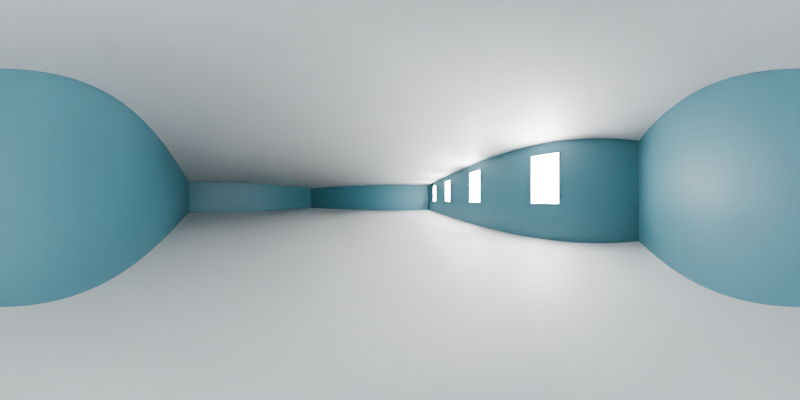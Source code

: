 # Source: S_n_f.blend  (saved by Blender 4.0.36; exported with 4.5.12 LTS)
import bpy
from mathutils import Matrix  # noqa: F401  (used for matrix-valued properties, if any)

bpy.ops.wm.read_factory_settings(use_empty=True)
scene = bpy.context.scene
scene.name = 'Scene'

# ---- collections
col_collection = bpy.data.collections.new('Collection'); scene.collection.children.link(col_collection)

# ---- materials (node trees are filled in below, after node groups)
mat_material = bpy.data.materials.new('Material')
mat_material.alpha_threshold = 0.0
mat_material.roughness = 0.5
mat_material.line_color = (0.0, 0.0, 0.0, 1.0)
mat_material_001 = bpy.data.materials.new('Material.001')

# ---- material node trees
mat_material.use_nodes = True; mat_material.node_tree.nodes.clear()
_N = mat_material.node_tree.nodes; _L = mat_material.node_tree.links
n0 = _N.new('ShaderNodeOutputMaterial'); n0.name = 'Material Output'; n0.location = (300, 300)
n1 = _N.new('ShaderNodeBsdfPrincipled'); n1.name = 'Principled BSDF'; n1.location = (10, 300)
n1.inputs[3].default_value = 1.45
_L.new(n1.outputs[0], n0.inputs[0])
n0.is_active_output = True
mat_material_001.use_nodes = True; mat_material_001.node_tree.nodes.clear()
_N = mat_material_001.node_tree.nodes; _L = mat_material_001.node_tree.links
n0 = _N.new('ShaderNodeBsdfPrincipled'); n0.name = 'Principled BSDF'; n0.location = (10, 300)
n0.inputs[0].default_value = (0.03854, 0.1436, 0.1838, 1.0)
n0.inputs[3].default_value = 1.45
n1 = _N.new('ShaderNodeOutputMaterial'); n1.name = 'Material Output'; n1.location = (300, 300)
_L.new(n0.outputs[0], n1.inputs[0])
n1.is_active_output = True

# ---- world
world_world = bpy.data.worlds.new('World'); scene.world = world_world
world_world.use_nodes = True; world_world.node_tree.nodes.clear()
_N = world_world.node_tree.nodes; _L = world_world.node_tree.links
n0 = _N.new('ShaderNodeOutputWorld'); n0.name = 'World Output'; n0.location = (300, 300)
n1 = _N.new('ShaderNodeBackground'); n1.name = 'Background'; n1.location = (10, 300)
n1.inputs[0].default_value = (0.7718, 0.7718, 0.7718, 1.0)
n1.inputs[1].default_value = 100.0
_L.new(n1.outputs[0], n0.inputs[0])
n0.is_active_output = True
world_world.color = (0.05088, 0.05088, 0.05088)
world_world.use_sun_shadow = False
world_world.sun_shadow_jitter_overblur = 0.0

# ---- cameras
cam_camera = bpy.data.cameras.new('Camera')
cam_camera.type = 'PANO'
cam_camera.clip_end = 100.0
cam_camera.ortho_scale = 7.314
cam_camera.panorama_type = 'EQUIRECTANGULAR'

# ---- lights
light_light = bpy.data.lights.new('Light', 'POINT')
light_light.transmission_factor = 0.0
light_light.use_soft_falloff = False
light_light.energy = 1000.0
light_light.shadow_soft_size = 0.1
light_light.shadow_maximum_resolution = 0.006
light_light.use_absolute_resolution = True
light_sun = bpy.data.lights.new('Sun', 'SUN')
light_sun.transmission_factor = 0.0
light_sun.energy = 1.0

# ---- meshes
me_plane = bpy.data.meshes.new('Plane')
me_plane.from_pydata([(-1.0, -1.0, 0.0), (1.0, -1.0, 0.0), (-1.0, 1.0, 0.0), (1.0, 1.0, 0.0), (-1.0, -1.0, 0.375), (1.0, -1.0, 0.375), (-1.0, 1.0, 0.375), (1.0, 1.0, 0.375), (-1.0, 0.7778, 0.0), (-1.0, 0.5556, 0.0), (-1.0, 0.3333, 0.0), (-1.0, 0.1111, 0.0), (-1.0, -0.1111, 0.0), (-1.0, -0.3333, 0.0), (-1.0, -0.5556, 0.0), (-1.0, -0.7778, 0.0), (1.0, -0.7778, 0.0), (1.0, -0.5556, 0.0), (1.0, -0.3333, 0.0), (1.0, -0.1111, 0.0), (1.0, 0.1111, 0.0), (1.0, 0.3333, 0.0), (1.0, 0.5556, 0.0), (1.0, 0.7778, 0.0), (-1.0, 0.7778, 0.375), (-1.0, 0.5556, 0.375), (-1.0, 0.3333, 0.375), (-1.0, 0.1111, 0.375), (-1.0, -0.1111, 0.375), (-1.0, -0.3333, 0.375), (-1.0, -0.5556, 0.375), (-1.0, -0.7778, 0.375), (1.0, -0.7778, 0.375), (1.0, -0.5556, 0.375), (1.0, -0.3333, 0.375), (1.0, -0.1111, 0.375), (1.0, 0.1111, 0.375), (1.0, 0.3333, 0.375), (1.0, 0.5556, 0.375), (1.0, 0.7778, 0.375), (1.0, -0.7222, 0.1375), (1.0, -0.6111, 0.1375), (1.0, -0.2778, 0.1375), (1.0, -0.1667, 0.1375), (1.0, 0.1667, 0.1375), (1.0, 0.2778, 0.1375), (1.0, 0.6111, 0.1375), (1.0, 0.7222, 0.1375), (1.0, -0.7222, 0.325), (1.0, -0.6111, 0.325), (1.0, -0.2778, 0.325), (1.0, -0.1667, 0.325), (1.0, 0.1667, 0.325), (1.0, 0.2778, 0.325), (1.0, 0.6111, 0.325), (1.0, 0.7222, 0.325)], [], [(8, 2, 3, 23), (24, 39, 7, 6), (23, 3, 7, 39), (15, 0, 4, 31), (3, 2, 6, 7), (0, 1, 5, 4), (2, 8, 24, 6), (8, 9, 25, 24), (9, 10, 26, 25), (10, 11, 27, 26), (11, 12, 28, 27), (12, 13, 29, 28), (13, 14, 30, 29), (14, 15, 31, 30), (1, 16, 32, 5), (22, 23, 47, 46), (17, 18, 34, 33), (36, 20, 44, 52), (19, 20, 36, 35), (37, 36, 52, 53), (21, 22, 38, 37), (19, 35, 51, 43), (4, 5, 32, 31), (31, 32, 33, 30), (30, 33, 34, 29), (29, 34, 35, 28), (28, 35, 36, 27), (27, 36, 37, 26), (26, 37, 38, 25), (25, 38, 39, 24), (0, 15, 16, 1), (15, 14, 17, 16), (14, 13, 18, 17), (13, 12, 19, 18), (12, 11, 20, 19), (11, 10, 21, 20), (10, 9, 22, 21), (9, 8, 23, 22), (21, 37, 53, 45), (39, 38, 54, 55), (38, 22, 46, 54), (16, 17, 41, 40), (23, 39, 55, 47), (33, 32, 48, 49), (32, 16, 40, 48), (18, 19, 43, 42), (17, 33, 49, 41), (35, 34, 50, 51), (34, 18, 42, 50), (20, 21, 45, 44)])
me_plane.polygons.foreach_set('material_index', [0, 0, 1, 1, 1, 1, 1, 1, 1, 1, 1, 1, 1, 1, 1, 1, 1, 1, 1, 1, 1, 1, 0, 0, 0, 0, 0, 0, 0, 0, 0, 0, 0, 0, 0, 0, 0, 0, 1, 1, 1, 1, 1, 1, 1, 1, 1, 1, 1, 1])
_uv = me_plane.uv_layers.new(name='UVMap')
_uv.uv.foreach_set('vector', [0.0, 0.8889, 0.0, 1.0, 1.0, 1.0, 1.0, 0.8889, 0.0, 0.8889, 1.0, 0.8889, 1.0, 1.0, 0.0, 1.0, 1.0, 0.8889, 1.0, 1.0, 1.0, 1.0, 1.0, 0.8889, 0.0, 0.1111, 0.0, 0.0, 0.0, 0.0, 0.0, 0.1111, 1.0, 1.0, 0.0, 1.0, 0.0, 1.0, 1.0, 1.0, 0.0, 0.0, 1.0, 0.0, 1.0, 0.0, 0.0, 0.0, 0.0, 1.0, 0.0, 0.8889, 0.0, 0.8889, 0.0, 1.0, 0.0, 0.8889, 0.0, 0.7778, 0.0, 0.7778, 0.0, 0.8889, 0.0, 0.7778, 0.0, 0.6667, 0.0, 0.6667, 0.0, 0.7778, 0.0, 0.6667, 0.0, 0.5556, 0.0, 0.5556, 0.0, 0.6667, 0.0, 0.5556, 0.0, 0.4444, 0.0, 0.4444, 0.0, 0.5556, 0.0, 0.4444, 0.0, 0.3333, 0.0, 0.3333, 0.0, 0.4444, 0.0, 0.3333, 0.0, 0.2222, 0.0, 0.2222, 0.0, 0.3333, 0.0, 0.2222, 0.0, 0.1111, 0.0, 0.1111, 0.0, 0.2222, 1.0, 0.0, 1.0, 0.1111, 1.0, 0.1111, 1.0, 0.0, 1.0, 0.7778, 1.0, 0.8889, 1.0, 0.8889, 1.0, 0.7778, 1.0, 0.2222, 1.0, 0.3333, 1.0, 0.3333, 1.0, 0.2222, 1.0, 0.5556, 1.0, 0.5556, 1.0, 0.5556, 1.0, 0.5556, 1.0, 0.4444, 1.0, 0.5556, 1.0, 0.5556, 1.0, 0.4444, 1.0, 0.6667, 1.0, 0.5556, 1.0, 0.5556, 1.0, 0.6667, 1.0, 0.6667, 1.0, 0.7778, 1.0, 0.7778, 1.0, 0.6667, 1.0, 0.4444, 1.0, 0.4444, 1.0, 0.4444, 1.0, 0.4444, 0.0, 0.0, 1.0, 0.0, 1.0, 0.1111, 0.0, 0.1111, 0.0, 0.1111, 1.0, 0.1111, 1.0, 0.2222, 0.0, 0.2222, 0.0, 0.2222, 1.0, 0.2222, 1.0, 0.3333, 0.0, 0.3333, 0.0, 0.3333, 1.0, 0.3333, 1.0, 0.4444, 0.0, 0.4444, 0.0, 0.4444, 1.0, 0.4444, 1.0, 0.5556, 0.0, 0.5556, 0.0, 0.5556, 1.0, 0.5556, 1.0, 0.6667, 0.0, 0.6667, 0.0, 0.6667, 1.0, 0.6667, 1.0, 0.7778, 0.0, 0.7778, 0.0, 0.7778, 1.0, 0.7778, 1.0, 0.8889, 0.0, 0.8889, 0.0, 0.0, 0.0, 0.1111, 1.0, 0.1111, 1.0, 0.0, 0.0, 0.1111, 0.0, 0.2222, 1.0, 0.2222, 1.0, 0.1111, 0.0, 0.2222, 0.0, 0.3333, 1.0, 0.3333, 1.0, 0.2222, 0.0, 0.3333, 0.0, 0.4444, 1.0, 0.4444, 1.0, 0.3333, 0.0, 0.4444, 0.0, 0.5556, 1.0, 0.5556, 1.0, 0.4444, 0.0, 0.5556, 0.0, 0.6667, 1.0, 0.6667, 1.0, 0.5556, 0.0, 0.6667, 0.0, 0.7778, 1.0, 0.7778, 1.0, 0.6667, 0.0, 0.7778, 0.0, 0.8889, 1.0, 0.8889, 1.0, 0.7778, 1.0, 0.6667, 1.0, 0.6667, 1.0, 0.6667, 1.0, 0.6667, 1.0, 0.8889, 1.0, 0.7778, 1.0, 0.7778, 1.0, 0.8889, 1.0, 0.7778, 1.0, 0.7778, 1.0, 0.7778, 1.0, 0.7778, 1.0, 0.1111, 1.0, 0.2222, 1.0, 0.2222, 1.0, 0.1111, 1.0, 0.8889, 1.0, 0.8889, 1.0, 0.8889, 1.0, 0.8889, 1.0, 0.2222, 1.0, 0.1111, 1.0, 0.1111, 1.0, 0.2222, 1.0, 0.1111, 1.0, 0.1111, 1.0, 0.1111, 1.0, 0.1111, 1.0, 0.3333, 1.0, 0.4444, 1.0, 0.4444, 1.0, 0.3333, 1.0, 0.2222, 1.0, 0.2222, 1.0, 0.2222, 1.0, 0.2222, 1.0, 0.4444, 1.0, 0.3333, 1.0, 0.3333, 1.0, 0.4444, 1.0, 0.3333, 1.0, 0.3333, 1.0, 0.3333, 1.0, 0.3333, 1.0, 0.5556, 1.0, 0.6667, 1.0, 0.6667, 1.0, 0.5556])
me_plane.materials.append(mat_material)
me_plane.materials.append(mat_material_001)
me_plane.update()

# ---- objects
ob_light = bpy.data.objects.new('Light', light_light)
ob_camera = bpy.data.objects.new('Camera', cam_camera)
ob_plane = bpy.data.objects.new('Plane', me_plane)
ob_sun = bpy.data.objects.new('Sun', light_sun)

# ---- transforms, parenting, visibility, modifiers, constraints
ob_light.location = (4.076, 1.005, 5.904)
ob_light.rotation_euler = (0.6503, 0.05522, 1.866)
ob_light.lock_rotations_4d = False
ob_light.empty_display_type = 'ARROWS'
ob_light.color = (0.0, 0.0, 0.0, 0.0)
ob_light.lineart.crease_threshold = 0.0
ob_camera.location = (4.592, -6.926, 1.2)
ob_camera.rotation_euler = (1.571, -0.0, 0.0)
ob_camera.lock_rotations_4d = False
ob_camera.empty_display_type = 'ARROWS'
ob_camera.color = (0.0, 0.0, 0.0, 0.0)
ob_camera.display_type = 'WIRE'
ob_camera.lineart.crease_threshold = 0.0
ob_plane.location = (0.0, 0.0, 0.0)
ob_plane.scale = (8.0, 8.0, 8.0)
ob_sun.location = (9.267, -7.875e-07, 5.861)
ob_sun.rotation_euler = (-0.4443, 0.676, -1.259)

# ---- collection membership
col_collection.objects.link(ob_light)
col_collection.objects.link(ob_camera)
col_collection.objects.link(ob_plane)
col_collection.objects.link(ob_sun)

# ---- scene / render settings (as saved in the file)
scene.camera = ob_camera
scene.frame_start = 1; scene.frame_end = 250; scene.frame_set(1)
scene.render.engine = 'CYCLES'
scene.render.resolution_x = 2000
scene.render.resolution_y = 1000
scene.cycles.samples = 100
scene.cycles.sampling_pattern = 'TABULATED_SOBOL'
bpy.context.view_layer.update()
